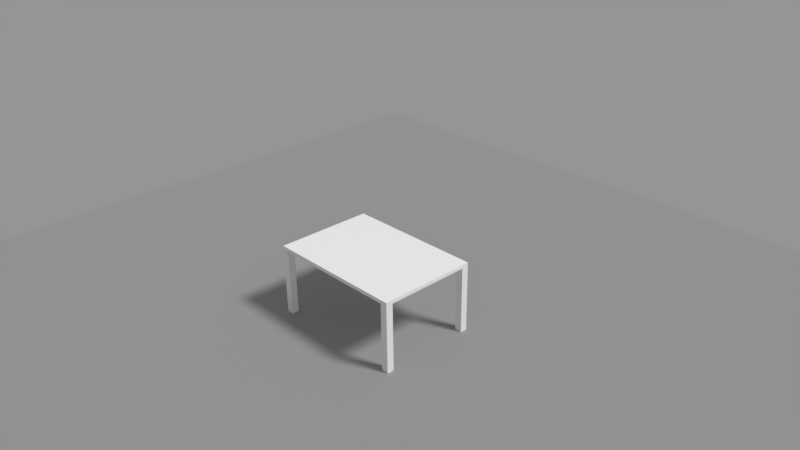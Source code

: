# Source: table.blend  (saved by Blender 2.78.0; exported with 4.5.12 LTS)
import bpy
from mathutils import Matrix  # noqa: F401  (used for matrix-valued properties, if any)

bpy.ops.wm.read_factory_settings(use_empty=True)
scene = bpy.context.scene
scene.name = 'Scene'

# ---- collections
col_collection_1 = bpy.data.collections.new('Collection 1'); scene.collection.children.link(col_collection_1)

# ---- materials (node trees are filled in below, after node groups)
mat_material_001 = bpy.data.materials.new('Material.001')
mat_material_001.alpha_threshold = 0.0
mat_material_001.roughness = 0.5
mat_material = bpy.data.materials.new('Material')
mat_material.alpha_threshold = 0.0
mat_material.roughness = 0.5
mat_material.line_color = (0.0, 0.0, 0.0, 1.0)

# ---- node groups
ng_alphablend = bpy.data.node_groups.new('AlphaBlend', 'ShaderNodeTree')
_s = ng_alphablend.interface.new_socket(name='Shader', in_out='OUTPUT', socket_type='NodeSocketShader')
_s = ng_alphablend.interface.new_socket(name='Shader', in_out='INPUT', socket_type='NodeSocketShader')
_s = ng_alphablend.interface.new_socket(name='Alpha', in_out='INPUT', socket_type='NodeSocketFloat')
_s.subtype = 'FACTOR'
_s.default_value = 1.0
_s.min_value = 0.0
_s.max_value = 1.0
_N = ng_alphablend.nodes; _L = ng_alphablend.links
n0 = _N.new('ShaderNodeBsdfTransparent'); n0.name = 'Transparent BSDF'; n0.location = (-147, -61)
n1 = _N.new('NodeGroupInput'); n1.name = 'Group Input'; n1.location = (-291, 147)
n2 = _N.new('NodeGroupOutput'); n2.name = 'Group Output'; n2.location = (345, -29)
n3 = _N.new('ShaderNodeMixShader'); n3.name = 'Mix Shader'; n3.location = (137, -24)
_L.new(n0.outputs[0], n3.inputs[1])
_L.new(n3.outputs[0], n2.inputs[0])
_L.new(n1.outputs[0], n3.inputs[2])
_L.new(n1.outputs[1], n3.inputs[0])
n2.is_active_output = True
ng_emissive = bpy.data.node_groups.new('Emissive', 'ShaderNodeTree')
_s = ng_emissive.interface.new_socket(name='Emission', in_out='OUTPUT', socket_type='NodeSocketShader')
_s = ng_emissive.interface.new_socket(name='Color', in_out='INPUT', socket_type='NodeSocketColor')
_s.default_value = (0.8, 0.8, 0.8, 1.0)
_s = ng_emissive.interface.new_socket(name='Factor', in_out='INPUT', socket_type='NodeSocketColor')
_N = ng_emissive.nodes; _L = ng_emissive.links
n0 = _N.new('NodeGroupOutput'); n0.name = 'Group Output'; n0.location = (261, -8)
n1 = _N.new('NodeGroupInput'); n1.name = 'Group Input'; n1.location = (-483, 17)
n2 = _N.new('ShaderNodeMix'); n2.name = 'Mix'; n2.location = (-211, 6)
n2.data_type = 'RGBA'
n2.blend_type = 'MULTIPLY'
n2.inputs[0].default_value = 1.0
n3 = _N.new('ShaderNodeEmission'); n3.name = 'Emission'; n3.location = (6, 10)
_L.new(n3.outputs[0], n0.inputs[0])
_L.new(n2.outputs[2], n3.inputs[0])
_L.new(n1.outputs[0], n2.inputs[6])
_L.new(n1.outputs[1], n2.inputs[7])
n0.is_active_output = True
ng_alphamask = bpy.data.node_groups.new('AlphaMask', 'ShaderNodeTree')
_s = ng_alphamask.interface.new_socket(name='Shader', in_out='OUTPUT', socket_type='NodeSocketShader')
_s = ng_alphamask.interface.new_socket(name='Shader', in_out='INPUT', socket_type='NodeSocketShader')
_s = ng_alphamask.interface.new_socket(name='Alpha', in_out='INPUT', socket_type='NodeSocketFloat')
_s.default_value = 1.0
_s.min_value = 0.0
_s.max_value = 1.0
_s = ng_alphamask.interface.new_socket(name='AlphaCutoff', in_out='INPUT', socket_type='NodeSocketFloat')
_s.default_value = 0.5
_s.min_value = 0.0
_s.max_value = 1.0
_N = ng_alphamask.nodes; _L = ng_alphamask.links
n0 = _N.new('NodeGroupOutput'); n0.name = 'Group Output'; n0.location = (308, -58)
n1 = _N.new('ShaderNodeMath'); n1.name = 'Math'; n1.location = (-117, 182)
n1.operation = 'LESS_THAN'
n2 = _N.new('ShaderNodeBsdfTransparent'); n2.name = 'Transparent BSDF'; n2.location = (-124, -163)
n3 = _N.new('NodeGroupInput'); n3.name = 'Group Input'; n3.location = (-364, 23)
n4 = _N.new('ShaderNodeMixShader'); n4.name = 'Mix Shader'; n4.location = (105, -44)
_L.new(n2.outputs[0], n4.inputs[2])
_L.new(n3.outputs[0], n4.inputs[1])
_L.new(n3.outputs[1], n1.inputs[0])
_L.new(n3.outputs[2], n1.inputs[1])
_L.new(n4.outputs[0], n0.inputs[0])
_L.new(n1.outputs[0], n4.inputs[0])
n0.is_active_output = True
ng_specular = bpy.data.node_groups.new('Specular', 'ShaderNodeTree')
_s = ng_specular.interface.new_socket(name='Shader', in_out='OUTPUT', socket_type='NodeSocketShader')
_s = ng_specular.interface.new_socket(name='Normal', in_out='INPUT', socket_type='NodeSocketVector')
_s.min_value = -1.0
_s.max_value = 1.0
_s.hide_value = True
_s = ng_specular.interface.new_socket(name='Roughness', in_out='INPUT', socket_type='NodeSocketFloat')
_s.min_value = 0.0
_s.max_value = 1.0
_N = ng_specular.nodes; _L = ng_specular.links
n0 = _N.new('NodeGroupOutput'); n0.name = 'Group Output'; n0.location = (320, 0)
n1 = _N.new('ShaderNodeBsdfAnisotropic'); n1.name = 'Glossy BSDF'; n1.location = (96, 28)
n1.distribution = 'GGX'
n1.inputs[0].default_value = (1.0, 1.0, 1.0, 1.0)
n2 = _N.new('ShaderNodeMath'); n2.name = 'Math'; n2.location = (-112, -91)
n2.operation = 'POWER'
n2.use_clamp = True
n2.inputs[1].default_value = 2.0
n3 = _N.new('NodeGroupInput'); n3.name = 'Group Input'; n3.location = (-656, 59)
n4 = _N.new('ShaderNodeMath'); n4.name = 'Math.001'; n4.location = (0, 0)
n4.operation = 'POWER'
_L.new(n1.outputs[0], n0.inputs[0])
_L.new(n3.outputs[0], n1.inputs[4])
_L.new(n3.outputs[1], n2.inputs[0])
_L.new(n2.outputs[0], n4.inputs[0])
_L.new(n4.outputs[0], n1.inputs[1])
n0.is_active_output = True
ng_lambert = bpy.data.node_groups.new('Lambert', 'ShaderNodeTree')
_s = ng_lambert.interface.new_socket(name='Shader', in_out='OUTPUT', socket_type='NodeSocketShader')
_s = ng_lambert.interface.new_socket(name='Color', in_out='INPUT', socket_type='NodeSocketColor')
_s.default_value = (1.0, 1.0, 1.0, 1.0)
_s = ng_lambert.interface.new_socket(name='Normal', in_out='INPUT', socket_type='NodeSocketVector')
_s.default_value = (0.0, 1.0, 0.0)
_s.min_value = -1.0
_s.max_value = 1.0
_s.hide_value = True
_s = ng_lambert.interface.new_socket(name='Metallic', in_out='INPUT', socket_type='NodeSocketFloat')
_s.min_value = 0.0
_s.max_value = 1.0
_N = ng_lambert.nodes; _L = ng_lambert.links
n0 = _N.new('NodeGroupOutput'); n0.name = 'Group Output'; n0.location = (598, 215)
n1 = _N.new('ShaderNodeMix'); n1.name = 'Mix.001'; n1.location = (99, 184)
n1.data_type = 'RGBA'
n1.blend_type = 'MULTIPLY'
n1.inputs[7].default_value = (1.0, 1.0, 1.0, 1.0)
n2 = _N.new('ShaderNodeMath'); n2.name = 'Math'; n2.location = (-165, -52)
n2.operation = 'SUBTRACT'
n2.inputs[0].default_value = 1.0
n3 = _N.new('ShaderNodeBsdfDiffuse'); n3.name = 'Diffuse BSDF.001'; n3.location = (360, 374)
n4 = _N.new('NodeGroupInput'); n4.name = 'Group Input'; n4.location = (-584, 199)
_L.new(n4.outputs[1], n3.inputs[2])
_L.new(n4.outputs[2], n2.inputs[1])
_L.new(n3.outputs[0], n0.inputs[0])
_L.new(n2.outputs[0], n1.inputs[0])
_L.new(n1.outputs[2], n3.inputs[0])
_L.new(n4.outputs[0], n1.inputs[6])
n0.is_active_output = True
ng_fresnel = bpy.data.node_groups.new('Fresnel', 'ShaderNodeTree')
_s = ng_fresnel.interface.new_socket(name='Fresnel', in_out='OUTPUT', socket_type='NodeSocketFloat')
_s.min_value = 0.0
_s.max_value = 0.0
_s = ng_fresnel.interface.new_socket(name='F0', in_out='INPUT', socket_type='NodeSocketFloat')
_s.default_value = 0.04
_s.min_value = 0.0
_s.max_value = 1.0
_N = ng_fresnel.nodes; _L = ng_fresnel.links
n0 = _N.new('ShaderNodeMath'); n0.name = 'Math.001'; n0.location = (-97, -133)
n0.operation = 'SUBTRACT'
n0.inputs[0].default_value = 1.0
n1 = _N.new('ShaderNodeMath'); n1.name = 'Math.002'; n1.location = (94, -134)
n1.operation = 'POWER'
n1.inputs[1].default_value = 5.0
n2 = _N.new('ShaderNodeMath'); n2.name = 'Math.003'; n2.location = (301, 5)
n2.operation = 'MULTIPLY'
n3 = _N.new('ShaderNodeMath'); n3.name = 'Math.004'; n3.location = (497, 142)
n4 = _N.new('ShaderNodeMath'); n4.name = 'Math'; n4.location = (21, 48)
n4.operation = 'SUBTRACT'
n4.inputs[0].default_value = 1.0
n5 = _N.new('NodeGroupOutput'); n5.name = 'Group Output'; n5.location = (733, 0)
n6 = _N.new('ShaderNodeVectorMath'); n6.name = 'Vector Math'; n6.location = (-286, -138)
n6.operation = 'DOT_PRODUCT'
n7 = _N.new('NodeGroupInput'); n7.name = 'Group Input'; n7.location = (-789, 208)
n8 = _N.new('ShaderNodeNewGeometry'); n8.name = 'Geometry'; n8.location = (-673, -98)
_L.new(n0.outputs[0], n1.inputs[0])
_L.new(n1.outputs[0], n2.inputs[1])
_L.new(n4.outputs[0], n2.inputs[0])
_L.new(n2.outputs[0], n3.inputs[1])
_L.new(n3.outputs[0], n5.inputs[0])
_L.new(n6.outputs[1], n0.inputs[1])
_L.new(n7.outputs[0], n4.inputs[1])
_L.new(n7.outputs[0], n3.inputs[0])
_L.new(n8.outputs[1], n6.inputs[0])
_L.new(n8.outputs[4], n6.inputs[1])
n5.is_active_output = True
ng_occlusion = bpy.data.node_groups.new('Occlusion', 'ShaderNodeTree')
_s = ng_occlusion.interface.new_socket(name='Shader', in_out='OUTPUT', socket_type='NodeSocketShader')
_s = ng_occlusion.interface.new_socket(name='Shader', in_out='INPUT', socket_type='NodeSocketShader')
_s = ng_occlusion.interface.new_socket(name='Normal', in_out='INPUT', socket_type='NodeSocketVector')
_s.default_value = (0.0, 1.0, 0.0)
_s.min_value = -1.0
_s.max_value = 1.0
_s.hide_value = True
_s = ng_occlusion.interface.new_socket(name='Occlusion', in_out='INPUT', socket_type='NodeSocketFloat')
_s.subtype = 'FACTOR'
_s.default_value = 1.0
_s.min_value = 0.0
_s.max_value = 1.0
_s = ng_occlusion.interface.new_socket(name='Strength', in_out='INPUT', socket_type='NodeSocketFloat')
_s.subtype = 'FACTOR'
_s.min_value = 0.0
_s.max_value = 1.0
_N = ng_occlusion.nodes; _L = ng_occlusion.links
n0 = _N.new('NodeGroupOutput'); n0.name = 'Group Output'; n0.location = (412, -21)
n1 = _N.new('ShaderNodeBsdfDiffuse'); n1.name = 'Diffuse BSDF'; n1.location = (-246, 91)
n1.inputs[0].default_value = (0.0, 0.0, 0.0, 1.0)
n2 = _N.new('ShaderNodeMixShader'); n2.name = 'Mix Shader.001'; n2.location = (-23, 251)
n3 = _N.new('ShaderNodeMixShader'); n3.name = 'Mix Shader'; n3.location = (186, -19)
n4 = _N.new('NodeGroupInput'); n4.name = 'Group Input'; n4.location = (-766, 23)
_L.new(n3.outputs[0], n0.inputs[0])
_L.new(n1.outputs[0], n2.inputs[2])
_L.new(n2.outputs[0], n3.inputs[1])
_L.new(n4.outputs[0], n2.inputs[1])
_L.new(n4.outputs[1], n1.inputs[2])
_L.new(n4.outputs[2], n2.inputs[0])
_L.new(n4.outputs[3], n3.inputs[0])
_L.new(n4.outputs[0], n3.inputs[2])
n0.is_active_output = True
ng_gltf_metallic_roughness = bpy.data.node_groups.new('glTF Metallic Roughness', 'ShaderNodeTree')
_s = ng_gltf_metallic_roughness.interface.new_socket(name='Shader', in_out='OUTPUT', socket_type='NodeSocketShader')
_s = ng_gltf_metallic_roughness.interface.new_socket(name='BaseColor', in_out='INPUT', socket_type='NodeSocketColor')
_s.default_value = (1.0, 1.0, 1.0, 1.0)
_s = ng_gltf_metallic_roughness.interface.new_socket(name='BaseColorFactor', in_out='INPUT', socket_type='NodeSocketColor')
_s.default_value = (1.0, 1.0, 1.0, 1.0)
_s = ng_gltf_metallic_roughness.interface.new_socket(name='MetallicRoughness', in_out='INPUT', socket_type='NodeSocketColor')
_s.default_value = (1.0, 1.0, 1.0, 1.0)
_s = ng_gltf_metallic_roughness.interface.new_socket(name='MetallicFactor', in_out='INPUT', socket_type='NodeSocketFloat')
_s.subtype = 'FACTOR'
_s.default_value = 1.0
_s.min_value = 0.0
_s.max_value = 1.0
_s = ng_gltf_metallic_roughness.interface.new_socket(name='RoughnessFactor', in_out='INPUT', socket_type='NodeSocketFloat')
_s.subtype = 'FACTOR'
_s.default_value = 1.0
_s.min_value = 0.0
_s.max_value = 1.0
_s = ng_gltf_metallic_roughness.interface.new_socket(name='Normal', in_out='INPUT', socket_type='NodeSocketColor')
_s.default_value = (0.5, 0.5, 1.0, 1.0)
_s = ng_gltf_metallic_roughness.interface.new_socket(name='NormalScale', in_out='INPUT', socket_type='NodeSocketFloat')
_s.default_value = 1.0
_s.min_value = -1e+04
_s.max_value = 1e+04
_s = ng_gltf_metallic_roughness.interface.new_socket(name='Occlusion', in_out='INPUT', socket_type='NodeSocketColor')
_s.default_value = (1.0, 1.0, 1.0, 1.0)
_s = ng_gltf_metallic_roughness.interface.new_socket(name='OcclusionStrength', in_out='INPUT', socket_type='NodeSocketFloat')
_s.subtype = 'FACTOR'
_s.default_value = 1.0
_s.min_value = 0.0
_s.max_value = 1.0
_s = ng_gltf_metallic_roughness.interface.new_socket(name='Emissive', in_out='INPUT', socket_type='NodeSocketColor')
_s.default_value = (1.0, 1.0, 1.0, 1.0)
_s = ng_gltf_metallic_roughness.interface.new_socket(name='EmissiveFactor', in_out='INPUT', socket_type='NodeSocketColor')
_s = ng_gltf_metallic_roughness.interface.new_socket(name='Alpha', in_out='INPUT', socket_type='NodeSocketFloat')
_s.subtype = 'FACTOR'
_s.default_value = 1.0
_s.min_value = 0.0
_s.max_value = 1.0
_s = ng_gltf_metallic_roughness.interface.new_socket(name='AlphaCutoff', in_out='INPUT', socket_type='NodeSocketFloat')
_s.default_value = 0.5
_s.min_value = 0.0
_s.max_value = 1.1
_s = ng_gltf_metallic_roughness.interface.new_socket(name='AlphaMode', in_out='INPUT', socket_type='NodeSocketFloat')
_s.subtype = 'FACTOR'
_s.min_value = 0.0
_s.max_value = 1.0
_s = ng_gltf_metallic_roughness.interface.new_socket(name='DoubleSided', in_out='INPUT', socket_type='NodeSocketFloat')
_s.subtype = 'FACTOR'
_s.min_value = 0.0
_s.max_value = 1.0
_s = ng_gltf_metallic_roughness.interface.new_socket(name='Use COLOR_0', in_out='INPUT', socket_type='NodeSocketFloat')
_s.subtype = 'FACTOR'
_s.min_value = 0.0
_s.max_value = 1.0
_s = ng_gltf_metallic_roughness.interface.new_socket(name='COLOR_0', in_out='INPUT', socket_type='NodeSocketColor')
_N = ng_gltf_metallic_roughness.nodes; _L = ng_gltf_metallic_roughness.links
n0 = _N.new('NodeFrame'); n0.name = 'Frame.001'; n0.location = (-1602, -141)
n0.label = 'Final Metallic'
n0.width = 200
n1 = _N.new('NodeFrame'); n1.name = 'Frame.002'; n1.location = (-1608, -457)
n1.label = 'Final Rougness'
n1.width = 200
n2 = _N.new('NodeFrame'); n2.name = 'Frame.005'; n2.location = (-1842, 280)
n2.label = 'Final Normal'
n2.width = 1085
n3 = _N.new('NodeFrame'); n3.name = 'Frame  Lambert Cook Torrance'; n3.location = (-462, 794)
n3.label = 'Frame  Lambert Cook Torrance'
n3.width = 1392
n4 = _N.new('NodeFrame'); n4.name = 'Frame'; n4.location = (-2631, 1036)
n4.label = 'Final Base Color'
n4.width = 1161
n5 = _N.new('ShaderNodeAddShader'); n5.name = 'Add Shader.001'; n5.location = (1127, -151)
n6 = _N.new('ShaderNodeGroup'); n6.name = 'Group.001'; n6.location = (1448, -7)
n6.width = 224
n6.node_tree = ng_alphablend
n7 = _N.new('ShaderNodeGroup'); n7.name = 'Group.003'; n7.location = (44, -487)
n7.width = 229
n7.node_tree = ng_emissive
n8 = _N.new('ShaderNodeMath'); n8.name = 'Math'; n8.location = (30, -30)
n8.operation = 'MULTIPLY'
n8.use_clamp = True
n9 = _N.new('ShaderNodeGroup'); n9.name = 'Group.002'; n9.location = (1553, -296)
n9.width = 228
n9.node_tree = ng_alphamask
n10 = _N.new('ShaderNodeMath'); n10.name = 'Math.002'; n10.location = (1294, -207)
n10.operation = 'GREATER_THAN'
n10.use_clamp = True
n11 = _N.new('ShaderNodeMath'); n11.name = 'Math.001'; n11.location = (30, -30)
n11.operation = 'MULTIPLY'
n11.use_clamp = True
n12 = _N.new('ShaderNodeSeparateColor'); n12.name = 'Separate RGB'; n12.location = (-1989, -150)
n13 = _N.new('ShaderNodeVectorMath'); n13.name = 'Vector Math'; n13.location = (915, -164)
n13.operation = 'NORMALIZE'
n13.inputs[1].default_value = (0.5, 0.5, 0.5)
n14 = _N.new('ShaderNodeCombineXYZ'); n14.name = 'Combine XYZ'; n14.location = (713, -202)
n15 = _N.new('ShaderNodeMath'); n15.name = 'Math.004'; n15.location = (493, -211)
n15.operation = 'MULTIPLY'
n16 = _N.new('ShaderNodeMath'); n16.name = 'Math.003'; n16.location = (494, -30)
n16.operation = 'MULTIPLY'
n17 = _N.new('ShaderNodeSeparateXYZ'); n17.name = 'Separate XYZ'; n17.location = (273, -232)
n18 = _N.new('ShaderNodeNormalMap'); n18.name = 'Normal Map'; n18.location = (30, -202)
n19 = _N.new('ShaderNodeSeparateColor'); n19.name = 'Separate RGB.001'; n19.location = (-2102, -468)
n20 = _N.new('ShaderNodeGroup'); n20.name = 'Group.005'; n20.location = (30, -649)
n20.width = 258
n20.node_tree = ng_specular
n21 = _N.new('ShaderNodeGroup'); n21.name = 'Group.007'; n21.location = (31, -483)
n21.width = 260
n21.node_tree = ng_lambert
n22 = _N.new('ShaderNodeMath'); n22.name = 'Math.008'; n22.location = (906, -146)
n23 = _N.new('ShaderNodeMixShader'); n23.name = 'Mix Shader'; n23.location = (1222, -395)
n24 = _N.new('ShaderNodeGroup'); n24.name = 'Metal'; n24.location = (31, -350)
n24.label = 'Metal'
n24.width = 264
n24.node_tree = ng_fresnel
n25 = _N.new('ShaderNodeGroup'); n25.name = 'Dielectric'; n25.location = (36, -215)
n25.label = 'Dielectric'
n25.width = 257
n25.node_tree = ng_fresnel
n25.inputs[0].default_value = 0.04
n26 = _N.new('ShaderNodeMath'); n26.name = 'Math.005'; n26.location = (662, -54)
n26.operation = 'MULTIPLY'
n27 = _N.new('ShaderNodeMath'); n27.name = 'Math.006'; n27.location = (659, -245)
n27.operation = 'MULTIPLY'
n28 = _N.new('ShaderNodeMath'); n28.name = 'Math.007'; n28.location = (370, -30)
n28.operation = 'SUBTRACT'
n28.inputs[0].default_value = 1.0
n29 = _N.new('ShaderNodeGroup'); n29.name = 'Group.004'; n29.location = (570, -596)
n29.width = 228
n29.node_tree = ng_occlusion
n30 = _N.new('ShaderNodeMixShader'); n30.name = 'Mix Shader.003'; n30.location = (1897, -139)
n31 = _N.new('NodeGroupOutput'); n31.name = 'Group Output'; n31.location = (2614, -154)
n32 = _N.new('ShaderNodeGroup'); n32.name = 'Group'; n32.location = (2083, -696)
n32.node_tree = ng_alphamask
n32.inputs[1].default_value = 0.0
n32.inputs[2].default_value = 0.5
n33 = _N.new('ShaderNodeMixShader'); n33.name = 'Mix Shader.001'; n33.location = (2335, -399)
n34 = _N.new('ShaderNodeMath'); n34.name = 'Math.010'; n34.location = (1867, -486)
n34.operation = 'MAXIMUM'
n34.use_clamp = True
n35 = _N.new('ShaderNodeMath'); n35.name = 'Math.009'; n35.location = (1427, -530)
n35.operation = 'GREATER_THAN'
n35.use_clamp = True
n36 = _N.new('ShaderNodeMath'); n36.name = 'Math.011'; n36.location = (1655, -683)
n36.operation = 'SUBTRACT'
n36.use_clamp = True
n36.inputs[0].default_value = 1.0
n37 = _N.new('ShaderNodeNewGeometry'); n37.name = 'Geometry'; n37.location = (1432, -730)
n38 = _N.new('ShaderNodeRGBToBW'); n38.name = 'RGB to BW'; n38.location = (991, -359)
n38.label = 'TODO: Check if OK.'
n39 = _N.new('ShaderNodeMix'); n39.name = 'Mix'; n39.location = (823, -274)
n39.data_type = 'RGBA'
n39.blend_type = 'MULTIPLY'
n39.clamp_result = True
n39.inputs[0].default_value = 1.0
n40 = _N.new('ShaderNodeRGB'); n40.name = 'RGB'; n40.location = (30, -30)
n40.outputs[0].default_value = (1.0, 1.0, 1.0, 1.0)
n41 = _N.new('ShaderNodeMath'); n41.name = 'Math.013'; n41.location = (179, -369)
n41.operation = 'GREATER_THAN'
n41.use_clamp = True
n41.inputs[1].default_value = 0.4
n42 = _N.new('ShaderNodeMix'); n42.name = 'Mix.001'; n42.location = (597, -309)
n42.data_type = 'RGBA'
n42.blend_type = 'MULTIPLY'
n42.clamp_result = True
n42.inputs[0].default_value = 1.0
n43 = _N.new('NodeGroupInput'); n43.name = 'Group Input'; n43.location = (-2667, -3)
n44 = _N.new('ShaderNodeMix'); n44.name = 'Mix.002'; n44.location = (358, -173)
n44.data_type = 'RGBA'
n44.blend_type = 'MULTIPLY'
n44.clamp_result = True
n8.parent = n0
n11.parent = n1
n13.parent = n2
n14.parent = n2
n15.parent = n2
n16.parent = n2
n17.parent = n2
n18.parent = n2
n20.parent = n3
n21.parent = n3
n22.parent = n3
n23.parent = n3
n24.parent = n3
n25.parent = n3
n26.parent = n3
n27.parent = n3
n28.parent = n3
n29.parent = n3
n38.parent = n4
n39.parent = n4
n40.parent = n4
n41.parent = n4
n42.parent = n4
n44.parent = n4
_L.new(n21.outputs[0], n29.inputs[0])
_L.new(n7.outputs[0], n5.inputs[1])
_L.new(n43.outputs[8], n29.inputs[3])
_L.new(n43.outputs[9], n7.inputs[0])
_L.new(n43.outputs[10], n7.inputs[1])
_L.new(n8.outputs[0], n21.inputs[2])
_L.new(n5.outputs[0], n6.inputs[0])
_L.new(n29.outputs[0], n23.inputs[1])
_L.new(n43.outputs[0], n39.inputs[6])
_L.new(n39.outputs[2], n21.inputs[0])
_L.new(n20.outputs[0], n23.inputs[2])
_L.new(n39.outputs[2], n38.inputs[0])
_L.new(n43.outputs[3], n8.inputs[1])
_L.new(n43.outputs[4], n11.inputs[1])
_L.new(n11.outputs[0], n20.inputs[1])
_L.new(n5.outputs[0], n9.inputs[0])
_L.new(n43.outputs[11], n6.inputs[1])
_L.new(n43.outputs[11], n9.inputs[1])
_L.new(n43.outputs[12], n9.inputs[2])
_L.new(n6.outputs[0], n30.inputs[1])
_L.new(n9.outputs[0], n30.inputs[2])
_L.new(n43.outputs[13], n10.inputs[0])
_L.new(n10.outputs[0], n30.inputs[0])
_L.new(n13.outputs[0], n21.inputs[1])
_L.new(n13.outputs[0], n20.inputs[0])
_L.new(n13.outputs[0], n29.inputs[1])
_L.new(n14.outputs[0], n13.inputs[0])
_L.new(n43.outputs[6], n16.inputs[1])
_L.new(n17.outputs[0], n16.inputs[0])
_L.new(n16.outputs[0], n14.inputs[0])
_L.new(n17.outputs[2], n14.inputs[2])
_L.new(n15.outputs[0], n14.inputs[1])
_L.new(n17.outputs[1], n15.inputs[0])
_L.new(n43.outputs[6], n15.inputs[1])
_L.new(n38.outputs[0], n24.inputs[0])
_L.new(n23.outputs[0], n5.inputs[0])
_L.new(n24.outputs[0], n27.inputs[0])
_L.new(n8.outputs[0], n27.inputs[1])
_L.new(n8.outputs[0], n28.inputs[1])
_L.new(n25.outputs[0], n26.inputs[0])
_L.new(n28.outputs[0], n26.inputs[1])
_L.new(n26.outputs[0], n22.inputs[0])
_L.new(n27.outputs[0], n22.inputs[1])
_L.new(n22.outputs[0], n23.inputs[0])
_L.new(n43.outputs[2], n12.inputs[0])
_L.new(n18.outputs[0], n17.inputs[0])
_L.new(n43.outputs[5], n18.inputs[1])
_L.new(n43.outputs[7], n19.inputs[0])
_L.new(n19.outputs[0], n29.inputs[2])
_L.new(n12.outputs[1], n11.inputs[0])
_L.new(n12.outputs[2], n8.inputs[0])
_L.new(n43.outputs[14], n35.inputs[0])
_L.new(n33.outputs[0], n31.inputs[0])
_L.new(n30.outputs[0], n33.inputs[2])
_L.new(n32.outputs[0], n33.inputs[1])
_L.new(n35.outputs[0], n34.inputs[0])
_L.new(n34.outputs[0], n33.inputs[0])
_L.new(n36.outputs[0], n34.inputs[1])
_L.new(n37.outputs[6], n36.inputs[1])
_L.new(n43.outputs[1], n42.inputs[6])
_L.new(n42.outputs[2], n39.inputs[7])
_L.new(n40.outputs[0], n44.inputs[6])
_L.new(n44.outputs[2], n42.inputs[7])
_L.new(n43.outputs[15], n41.inputs[0])
_L.new(n41.outputs[0], n44.inputs[0])
_L.new(n43.outputs[16], n44.inputs[7])
n31.is_active_output = True

# ---- material node trees
mat_material_001.use_nodes = True; mat_material_001.node_tree.nodes.clear()
_N = mat_material_001.node_tree.nodes; _L = mat_material_001.node_tree.links
n0 = _N.new('ShaderNodeOutputMaterial'); n0.name = 'Material Output'; n0.location = (300, 300)
n1 = _N.new('ShaderNodeBsdfDiffuse'); n1.name = 'Diffuse BSDF'; n1.location = (10, 300)
n1.inputs[0].default_value = (0.3506, 0.3506, 0.3506, 1.0)
_L.new(n1.outputs[0], n0.inputs[0])
n0.is_active_output = True
mat_material.use_nodes = True; mat_material.node_tree.nodes.clear()
_N = mat_material.node_tree.nodes; _L = mat_material.node_tree.links
n0 = _N.new('ShaderNodeOutputMaterial'); n0.name = 'Material Output'; n0.location = (300, 300)
n1 = _N.new('ShaderNodeGroup'); n1.name = 'Group'; n1.location = (12, 336)
n1.node_tree = ng_gltf_metallic_roughness
n1.inputs[0].default_value = (1.0, 1.0, 1.0, 1.0)
n1.inputs[1].default_value = (1.0, 1.0, 1.0, 1.0)
n1.inputs[2].default_value = (1.0, 1.0, 1.0, 1.0)
n1.inputs[3].default_value = 0.0
n1.inputs[4].default_value = 1.0
n1.inputs[5].default_value = (0.5, 0.5, 1.0, 1.0)
n1.inputs[6].default_value = 1.0
n1.inputs[7].default_value = (1.0, 1.0, 1.0, 1.0)
n1.inputs[8].default_value = 1.0
n1.inputs[9].default_value = (1.0, 1.0, 1.0, 1.0)
n1.inputs[10].default_value = (0.0, 0.0, 0.0, 1.0)
n1.inputs[11].default_value = 1.0
n1.inputs[12].default_value = 0.5
n1.inputs[13].default_value = 0.0
n1.inputs[14].default_value = 0.0
n1.inputs[15].default_value = 0.0
n1.inputs[16].default_value = (0.0, 0.0, 0.0, 1.0)
_L.new(n1.outputs[0], n0.inputs[0])
n0.is_active_output = True

# ---- world
world_world = bpy.data.worlds.new('World'); scene.world = world_world
world_world.use_nodes = True; world_world.node_tree.nodes.clear()
_N = world_world.node_tree.nodes; _L = world_world.node_tree.links
n0 = _N.new('ShaderNodeOutputWorld'); n0.name = 'World Output'; n0.location = (300, 300)
n1 = _N.new('ShaderNodeBackground'); n1.name = 'Background'; n1.location = (10, 300)
n1.inputs[0].default_value = (1.0, 1.0, 1.0, 1.0)
n1.inputs[1].default_value = 0.3
_L.new(n1.outputs[0], n0.inputs[0])
n0.is_active_output = True
world_world.color = (0.05088, 0.05088, 0.05088)
world_world.use_sun_shadow = False
world_world.sun_shadow_jitter_overblur = 0.0
world_world.cycles.sampling_method = 'MANUAL'

# ---- cameras
cam_camera = bpy.data.cameras.new('Camera')
cam_camera.clip_end = 100.0
cam_camera.lens = 35.0
cam_camera.sensor_width = 32.0
cam_camera.sensor_height = 18.0
cam_camera.ortho_scale = 7.314
cam_camera.dof.focus_distance = 0.0

# ---- lights
light_lamp = bpy.data.lights.new('Lamp', 'SUN')
light_lamp.transmission_factor = 0.0
light_lamp.cutoff_distance = 30.0
light_lamp.angle = 0.1993
light_lamp.energy = 2.0
light_lamp.shadow_buffer_clip_start = 1.001
light_lamp.shadow_soft_size = 0.1
light_lamp.shadow_cascade_max_distance = 1000.0

# ---- meshes
me_plane = bpy.data.meshes.new('Plane')
me_plane.from_pydata([(-1.0, -1.0, 0.0), (1.0, -1.0, 0.0), (-1.0, 1.0, 0.0), (1.0, 1.0, 0.0)], [], [(0, 1, 3, 2)])
me_plane.materials.append(mat_material_001)
me_plane.use_remesh_preserve_volume = False
me_plane.use_remesh_preserve_attributes = False
me_plane.use_mirror_vertex_groups = False
me_plane.update()
me_cube = bpy.data.meshes.new('Cube')
me_cube.from_pydata([(1.0, 0.698, -0.05), (1.0, -0.698, -0.05), (-1.0, -0.698, -0.05), (-1.0, 0.698, -0.05), (1.0, 0.698, 2.98e-08), (1.0, -0.698, 2.98e-08), (-1.0, -0.698, 2.98e-08), (-1.0, 0.698, 2.98e-08), (1.0, 0.0, -0.05), (1.192e-07, 0.698, -0.05), (0.0, -0.698, -0.05), (-1.0, 1.788e-07, -0.05), (5.96e-08, 8.941e-08, -0.05), (1.0, -0.598, -0.05), (-0.9, 0.698, -0.05), (-0.9, -0.698, -0.05), (-1.0, 0.598, -0.05), (1.0, 0.598, -0.05), (0.9, 0.698, -0.05), (0.9, -0.698, -0.05), (-1.0, -0.598, -0.05), (-0.9, 1.341e-07, -0.05), (0.9, 4.47e-08, -0.05), (8.941e-08, 0.598, -0.05), (2.98e-08, -0.598, -0.05), (0.9, -0.598, -0.05), (0.9, 0.598, -0.05), (-0.9, 0.598, -0.05), (-0.9, -0.598, -0.05), (1.0, -0.598, -1.0), (1.0, -0.698, -1.0), (-0.9, 0.698, -1.0), (-1.0, 0.698, -1.0), (-0.9, -0.698, -1.0), (-1.0, -0.698, -1.0), (-1.0, 0.598, -1.0), (1.0, 0.698, -1.0), (1.0, 0.598, -1.0), (0.9, 0.698, -1.0), (0.9, -0.698, -1.0), (-1.0, -0.598, -1.0), (0.9, -0.598, -1.0), (0.9, 0.598, -1.0), (-0.9, 0.598, -1.0), (-0.9, -0.598, -1.0)], [], [(3, 14, 31, 32), (4, 7, 6, 5), (0, 4, 5, 1, 13, 8, 17), (1, 5, 6, 2, 15, 10, 19), (2, 6, 7, 3, 16, 11, 20), (4, 0, 18, 9, 14, 3, 7), (27, 21, 11, 16), (26, 22, 12, 23), (25, 19, 10, 24), (22, 25, 24, 12), (8, 13, 25, 22), (17, 26, 42, 37), (18, 26, 23, 9), (13, 1, 30, 29), (17, 8, 22, 26), (20, 28, 44, 40), (9, 23, 27, 14), (23, 12, 21, 27), (21, 28, 20, 11), (12, 24, 28, 21), (24, 10, 15, 28), (44, 33, 34, 40), (29, 30, 39, 41), (36, 37, 42, 38), (31, 43, 35, 32), (26, 18, 38, 42), (0, 17, 37, 36), (28, 15, 33, 44), (18, 0, 36, 38), (15, 2, 34, 33), (27, 16, 35, 43), (25, 13, 29, 41), (1, 19, 39, 30), (2, 20, 40, 34), (14, 27, 43, 31), (16, 3, 32, 35), (19, 25, 41, 39)])
_uv = me_cube.uv_layers.new(name='UVMap')
_uv.uv.foreach_set('vector', [0.925, 0.2945, 0.8944, 0.2945, 0.8944, 0.003945, 0.925, 0.003945, 0.99, 1.0, 8.941e-08, 1.0, -8.941e-08, 0.302, 0.99, 0.302, 0.4045, 0.0154, 0.4143, 0.0154, 0.4143, 0.2878, 0.4045, 0.2878, 0.4045, 0.2683, 0.4045, 0.1516, 0.4045, 0.03492, 0.4045, 0.2878, 0.4045, 0.2976, 0.01424, 0.2976, 0.01424, 0.2878, 0.03376, 0.2878, 0.2094, 0.2878, 0.385, 0.2878, 0.01424, 0.2878, 0.004484, 0.2878, 0.004487, 0.0154, 0.01424, 0.0154, 0.01424, 0.03491, 0.01424, 0.1516, 0.01424, 0.2683, 0.4045, 0.005643, 0.4045, 0.0154, 0.385, 0.0154, 0.2094, 0.0154, 0.03376, 0.0154, 0.01424, 0.0154, 0.01424, 0.005642, 0.03376, 0.03491, 0.03376, 0.1516, 0.01424, 0.1516, 0.01424, 0.03491, 0.385, 0.03492, 0.385, 0.1516, 0.2094, 0.1516, 0.2094, 0.03492, 0.385, 0.2683, 0.385, 0.2878, 0.2094, 0.2878, 0.2094, 0.2683, 0.385, 0.1516, 0.385, 0.2683, 0.2094, 0.2683, 0.2094, 0.1516, 0.4045, 0.1516, 0.4045, 0.2683, 0.385, 0.2683, 0.385, 0.1516, 0.6073, 0.295, 0.5767, 0.295, 0.5767, 0.00432, 0.6073, 0.00432, 0.385, 0.0154, 0.385, 0.03492, 0.2094, 0.03492, 0.2094, 0.0154, 0.5287, 0.2957, 0.498, 0.2957, 0.498, 0.004188, 0.5287, 0.004188, 0.4045, 0.03492, 0.4045, 0.1516, 0.385, 0.1516, 0.385, 0.03492, 0.7426, 0.2937, 0.7122, 0.2937, 0.7123, 0.005006, 0.7427, 0.005016, 0.2094, 0.0154, 0.2094, 0.03492, 0.03376, 0.03491, 0.03376, 0.0154, 0.2094, 0.03492, 0.2094, 0.1516, 0.03376, 0.1516, 0.03376, 0.03491, 0.03376, 0.1516, 0.03376, 0.2683, 0.01424, 0.2683, 0.01424, 0.1516, 0.2094, 0.1516, 0.2094, 0.2683, 0.03376, 0.2683, 0.03376, 0.1516, 0.2094, 0.2683, 0.2094, 0.2878, 0.03376, 0.2878, 0.03376, 0.2683, 0.7427, -0.02537, 0.7731, -0.02536, 0.7731, 0.005027, 0.7427, 0.005016, 0.5287, 0.004188, 0.5287, -0.02649, 0.5593, -0.02649, 0.5593, 0.004188, 0.6073, -0.02628, 0.6073, 0.00432, 0.5767, 0.00432, 0.5767, -0.02628, 0.8944, 0.003945, 0.8638, 0.003945, 0.8638, -0.02664, 0.8944, -0.02664, 0.6991, 0.295, 0.6685, 0.295, 0.6685, 0.00432, 0.6991, 0.00432, 0.6379, 0.295, 0.6073, 0.295, 0.6073, 0.00432, 0.6379, 0.00432, 0.8337, 0.2937, 0.8034, 0.2937, 0.8035, 0.005037, 0.8338, 0.005048, 0.6685, 0.295, 0.6379, 0.295, 0.6379, 0.00432, 0.6685, 0.00432, 0.8034, 0.2937, 0.773, 0.2937, 0.7731, 0.005027, 0.8035, 0.005037, 0.9861, 0.2945, 0.9555, 0.2945, 0.9555, 0.003945, 0.9861, 0.003945, 0.5593, 0.2957, 0.5287, 0.2957, 0.5287, 0.004188, 0.5593, 0.004188, 0.498, 0.2957, 0.4673, 0.2957, 0.4673, 0.004188, 0.498, 0.004188, 0.773, 0.2937, 0.7426, 0.2937, 0.7427, 0.005016, 0.7731, 0.005027, 0.8944, 0.2945, 0.8638, 0.2945, 0.8638, 0.003945, 0.8944, 0.003945, 0.9555, 0.2945, 0.925, 0.2945, 0.925, 0.003945, 0.9555, 0.003945, 0.4673, 0.2957, 0.4366, 0.2957, 0.4366, 0.004188, 0.4673, 0.004188])
_uv.active_render = True
_uv = me_cube.uv_layers.new(name='UVMap.001')
_uv.uv.foreach_set('vector', [0.2005, 0.6789, 0.2334, 0.6789, 0.2334, 0.9967, 0.2005, 0.9967, 0.4688, 0.6722, 0.4688, 0.003344, 0.9277, 0.003345, 0.9277, 0.6722, 0.9967, 0.4702, 0.9803, 0.4702, 0.9803, 0.003344, 0.9967, 0.003345, 0.9967, 0.03679, 0.9967, 0.2368, 0.9967, 0.4368, 0.9507, 0.6722, 0.9343, 0.6722, 0.9343, 0.003344, 0.9507, 0.003345, 0.9507, 0.03679, 0.9507, 0.3378, 0.9507, 0.6388, 0.9967, 0.9438, 0.9803, 0.9438, 0.9803, 0.4769, 0.9967, 0.4769, 0.9967, 0.5104, 0.9967, 0.7104, 0.9967, 0.9104, 0.9573, 0.003344, 0.9737, 0.003345, 0.9737, 0.03679, 0.9737, 0.3378, 0.9737, 0.6388, 0.9737, 0.6722, 0.9573, 0.6722, 0.4293, 0.03679, 0.2327, 0.03679, 0.2327, 0.003345, 0.4293, 0.003345, 0.4293, 0.6388, 0.2327, 0.6388, 0.2327, 0.3378, 0.4293, 0.3378, 0.03616, 0.6388, 0.003287, 0.6388, 0.003287, 0.3378, 0.03616, 0.3378, 0.2327, 0.6388, 0.03616, 0.6388, 0.03616, 0.3378, 0.2327, 0.3378, 0.2327, 0.6722, 0.03616, 0.6722, 0.03616, 0.6388, 0.2327, 0.6388, 0.3189, 0.6789, 0.3517, 0.6789, 0.3517, 0.9967, 0.3189, 0.9967, 0.4622, 0.6388, 0.4293, 0.6388, 0.4293, 0.3378, 0.4622, 0.3378, 0.4701, 0.9967, 0.4372, 0.9967, 0.4372, 0.6789, 0.4701, 0.6789, 0.4293, 0.6722, 0.2327, 0.6722, 0.2327, 0.6388, 0.4293, 0.6388, 0.04274, 0.6789, 0.07561, 0.6789, 0.07561, 0.9967, 0.04274, 0.9967, 0.4622, 0.3378, 0.4293, 0.3378, 0.4293, 0.03679, 0.4622, 0.03679, 0.4293, 0.3378, 0.2327, 0.3378, 0.2327, 0.03679, 0.4293, 0.03679, 0.2327, 0.03679, 0.03616, 0.03679, 0.03616, 0.003344, 0.2327, 0.003345, 0.2327, 0.3378, 0.03616, 0.3378, 0.03616, 0.03679, 0.2327, 0.03679, 0.03616, 0.3378, 0.003287, 0.3378, 0.003287, 0.03679, 0.03616, 0.03679, 0.6673, 0.7191, 0.6673, 0.7525, 0.6344, 0.7525, 0.6344, 0.7191, 0.7068, 0.7191, 0.7068, 0.7525, 0.6739, 0.7525, 0.6739, 0.7191, 0.6673, 0.6789, 0.6673, 0.7124, 0.6344, 0.7124, 0.6344, 0.6789, 0.7068, 0.6789, 0.7068, 0.7124, 0.6739, 0.7124, 0.6739, 0.6789, 0.1545, 0.9967, 0.1216, 0.9967, 0.1216, 0.6789, 0.1545, 0.6789, 0.3123, 0.9967, 0.2794, 0.9967, 0.2794, 0.6789, 0.3123, 0.6789, 0.5884, 0.9967, 0.5556, 0.9967, 0.5556, 0.6789, 0.5884, 0.6789, 0.24, 0.6789, 0.2728, 0.6789, 0.2728, 0.9967, 0.24, 0.9967, 0.5161, 0.6789, 0.549, 0.6789, 0.549, 0.9967, 0.5161, 0.9967, 0.6279, 0.9967, 0.595, 0.9967, 0.595, 0.6789, 0.6279, 0.6789, 0.08218, 0.6789, 0.1151, 0.6789, 0.1151, 0.9967, 0.08218, 0.9967, 0.5095, 0.9967, 0.4767, 0.9967, 0.4767, 0.6789, 0.5095, 0.6789, 0.3583, 0.6789, 0.3912, 0.6789, 0.3912, 0.9967, 0.3583, 0.9967, 0.194, 0.9967, 0.1611, 0.9967, 0.1611, 0.6789, 0.194, 0.6789, 0.003287, 0.6789, 0.03616, 0.6789, 0.03616, 0.9967, 0.003287, 0.9967, 0.3978, 0.6789, 0.4306, 0.6789, 0.4306, 0.9967, 0.3978, 0.9967])
me_cube.materials.append(mat_material)
me_cube.use_remesh_preserve_volume = False
me_cube.use_remesh_preserve_attributes = False
me_cube.use_mirror_vertex_groups = False
me_cube.update()

# ---- objects
ob_plane = bpy.data.objects.new('Plane', me_plane)
ob_table = bpy.data.objects.new('Table', me_cube)
ob_lamp = bpy.data.objects.new('Lamp', light_lamp)
ob_camera = bpy.data.objects.new('Camera', cam_camera)

# ---- transforms, parenting, visibility, modifiers, constraints
ob_plane.location = (0.0, 0.0, -1.0)
ob_plane.scale = (5.896, 5.896, 5.896)
ob_plane.lineart.crease_threshold = 0.0
ob_table.location = (0.0, 0.0, 0.0)
ob_table.lock_rotations_4d = False
ob_table.empty_display_type = 'ARROWS'
ob_table.lineart.crease_threshold = 0.0
ob_lamp.location = (4.076, 1.005, 5.904)
ob_lamp.rotation_euler = (0.6503, 0.05522, 1.866)
ob_lamp.lock_rotations_4d = False
ob_lamp.empty_display_type = 'ARROWS'
ob_lamp.color = (0.0, 0.0, 0.0, 0.0)
ob_lamp.lineart.crease_threshold = 0.0
ob_camera.location = (7.481, -6.508, 5.344)
ob_camera.rotation_euler = (1.109, 0.01082, 0.8149)
ob_camera.lock_rotations_4d = False
ob_camera.empty_display_type = 'ARROWS'
ob_camera.color = (0.0, 0.0, 0.0, 0.0)
ob_camera.display_type = 'WIRE'
ob_camera.lineart.crease_threshold = 0.0

# ---- collection membership
col_collection_1.objects.link(ob_plane)
col_collection_1.objects.link(ob_table)
col_collection_1.objects.link(ob_lamp)
col_collection_1.objects.link(ob_camera)

# ---- scene / render settings (as saved in the file)
scene.camera = ob_camera
scene.frame_start = 1; scene.frame_end = 250; scene.frame_set(1)
scene.render.engine = 'CYCLES'
scene.render.resolution_percentage = 50
scene.render.dither_intensity = 0.0
scene.cycles.use_denoising = False
scene.cycles.samples = 128
scene.cycles.sampling_pattern = 'TABULATED_SOBOL'
scene.cycles.light_sampling_threshold = 0.0
scene.cycles.use_adaptive_sampling = False
scene.cycles.use_light_tree = False
scene.cycles.blur_glossy = 0.0
scene.cycles.sample_clamp_indirect = 0.0
scene.view_settings.view_transform = 'Standard'
bpy.context.view_layer.update()
